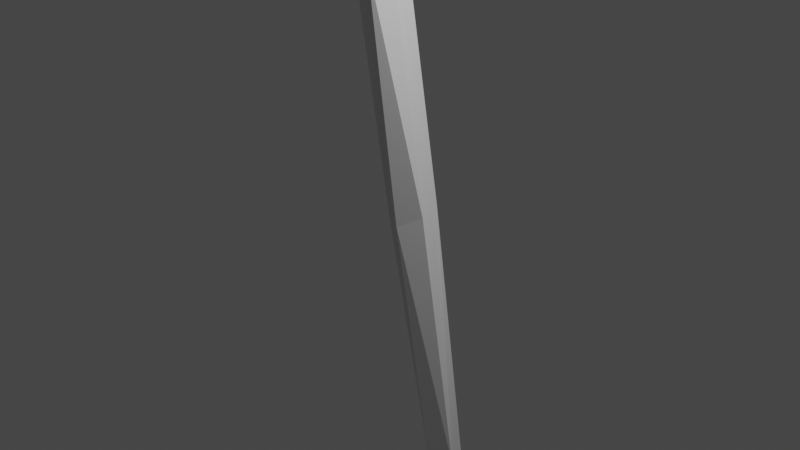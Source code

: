 # Source: rightFibula.blend  (saved by Blender 2.90.8; exported with 4.5.12 LTS)
import bpy
from mathutils import Matrix  # noqa: F401  (used for matrix-valued properties, if any)

bpy.ops.wm.read_factory_settings(use_empty=True)
scene = bpy.context.scene
scene.name = 'Scene'

# ---- collections
col_collection = bpy.data.collections.new('Collection'); scene.collection.children.link(col_collection)

# ---- materials (node trees are filled in below, after node groups)
mat_default_obj = bpy.data.materials.new('Default OBJ')
mat_default_obj.use_transparent_shadow = False

# ---- material node trees
mat_default_obj.use_nodes = True; mat_default_obj.node_tree.nodes.clear()
_N = mat_default_obj.node_tree.nodes; _L = mat_default_obj.node_tree.links
n0 = _N.new('ShaderNodeBsdfPrincipled'); n0.name = 'Principled BSDF'; n0.location = (10, 300)
n0.distribution = 'GGX'
n0.subsurface_method = 'BURLEY'
n0.inputs[3].default_value = 1.45
n0.inputs[27].default_value = (0.0, 0.0, 0.0, 1.0)
n0.inputs[28].default_value = 1.0
n1 = _N.new('ShaderNodeOutputMaterial'); n1.name = 'Material Output'; n1.location = (300, 300)
_L.new(n0.outputs[0], n1.inputs[0])
n1.is_active_output = True

# ---- world
world_world = bpy.data.worlds.new('World'); scene.world = world_world
world_world.use_nodes = True; world_world.node_tree.nodes.clear()
_N = world_world.node_tree.nodes; _L = world_world.node_tree.links
n0 = _N.new('ShaderNodeOutputWorld'); n0.name = 'World Output'; n0.location = (300, 300)
n1 = _N.new('ShaderNodeBackground'); n1.name = 'Background'; n1.location = (10, 300)
n1.inputs[0].default_value = (0.05088, 0.05088, 0.05088, 1.0)
_L.new(n1.outputs[0], n0.inputs[0])
n0.is_active_output = True
world_world.color = (0.05088, 0.05088, 0.05088)
world_world.use_sun_shadow = False
world_world.sun_shadow_jitter_overblur = 0.0

# ---- cameras
cam_camera = bpy.data.cameras.new('Camera')
cam_camera.clip_end = 100.0
cam_camera.ortho_scale = 7.314

# ---- lights
light_light = bpy.data.lights.new('Light', 'POINT')
light_light.transmission_factor = 0.0
light_light.energy = 1000.0
light_light.shadow_soft_size = 0.1
light_light.shadow_maximum_resolution = 0.006
light_light.use_absolute_resolution = True

# ---- meshes
me_mainskeleton = bpy.data.meshes.new('mainSkeleton')
me_mainskeleton.from_pydata([(-0.6184, 5.721, 0.75), (-0.5419, 5.092, 0.5412), (-0.4653, 5.615, 0.9055), (-0.6793, 6.158, 1.242), (-0.1591, 5.068, 0.8004), (-0.3888, 5.068, 0.6927), (-0.1284, 2.774, 0.3089), (-0.4961, 6.818, 1.254), (-0.6642, 6.522, 1.461), (-0.4038, 6.26, 1.333), (-0.02109, 6.369, 1.271), (-0.2357, 6.088, 1.264), (-0.02109, 5.751, 0.986), (0.0862, -7.817, -0.3219), (0.1163, -7.797, -0.7681), (0.0862, -8.284, -0.7256), (-0.8173, 6.407, 0.7033), (-0.6793, 6.53, 0.55), (-0.4804, 5.817, 0.4535), (-0.6028, 5.779, 0.5873), (0.622, -8.139, -0.05615), (0.3002, -8.398, -0.308), (0.4075, -8.421, -0.3726), (0.1471, -7.378, -0.6956), (0.132, -7.344, -0.3816), (0.1778, -6.827, -0.4048), (-0.02109, 2.707, 0.5319), (-0.08258, -0.04692, -0.07266), (-0.02109, -0.05673, 0.09593), (0.2694, -3.07, -0.2186), (0.1013, -0.01293, 0.1329), (0.2086, 0.1409, -0.3256), (0.5148, -3.003, -0.3331), (0.5606, -2.97, -0.4371), (-0.7257, 6.712, 1.193), (-0.8788, 6.165, 0.98), (-0.9554, 6.358, 1.022), (0.5148, -7.767, -0.8566), (0.4075, -7.932, -0.8636), (0.346, -7.489, -0.8342), (0.5455, -7.313, -0.9035), (0.7595, -7.415, -0.7779), (-0.8173, 6.912, 0.648), (-0.71, 7.155, 0.7893), (-0.6028, 7.171, 0.6831), (0.0862, 2.7, 0.4688), (0.2544, -2.981, -0.6864), (0.484, -5.898, -0.8795), (0.346, -5.942, -0.7003), (0.1013, 2.696, 0.1747), (-0.006019, 2.722, -0.1001), (0.2086, -5.938, -0.4056), (0.3309, -8.121, -0.06881), (0.1778, -8.181, -0.3248), (0.2393, -8.493, -0.5528), (-0.1899, 5.649, 1.003), (0.3002, -8.293, -0.7731), (0.6522, -7.863, 0.08959), (-0.3273, 2.735, 0.02535), (0.132, -3.075, -0.4049), (-0.05183, 5.203, 0.463), (-0.02109, 5.193, 0.6322), (0.009652, 4.315, 0.4203), (0.346, -7.326, 0.03861), (0.6986, -7.416, -0.02044), (0.6064, -6.937, -0.1255), (0.3617, -6.858, -0.0996), (-0.22, 5.926, 0.3909), (-0.22, 5.264, 0.2855), (-0.3888, 5.191, 0.3226), (0.6064, -5.936, -0.3127), (0.622, -5.889, -0.6157), (-0.2049, 4.409, 0.1394), (-0.006019, 5.112, 0.7291), (0.009652, 5.844, 0.8129), (-0.08258, 4.578, 0.2238), (-0.1133, 0.04623, -0.3542), (-0.006019, 5.865, 0.5684), (-0.2049, 6.561, 0.461), (0.05546, 6.506, 0.7015), (-0.05183, 6.903, 0.7089), (-0.5111, 7.204, 0.9042), (0.3309, -7.775, 0.05522), (-0.343, 6.896, 0.5374), (0.3309, -5.946, -0.1435), (0.3002, 0.09632, -0.03806), (0.03979, 6.423, 0.9222)], [], [(22, 52, 21), (22, 21, 54), (22, 20, 52), (0, 1, 2, 3), (4, 5, 6), (7, 8, 9), (10, 11, 12), (13, 14, 15), (16, 17, 18), (18, 19, 16), (23, 24, 25), (26, 6, 27), (26, 27, 28), (29, 30, 28), (31, 32, 33), (34, 8, 7), (16, 35, 36), (37, 38, 39), (35, 16, 19), (37, 40, 41), (42, 43, 44), (45, 26, 28), (46, 47, 48), (49, 31, 50), (48, 23, 25), (25, 51, 48), (19, 0, 35), (53, 15, 54), (54, 21, 53), (12, 11, 55), (56, 38, 57), (1, 58, 6), (6, 5, 1), (59, 46, 48), (59, 48, 51), (58, 50, 31), (60, 61, 62), (63, 64, 65), (66, 63, 65), (18, 67, 68), (68, 69, 18), (53, 13, 15), (55, 9, 3), (3, 2, 55), (56, 20, 22), (4, 6, 26), (70, 71, 33), (62, 49, 72), (73, 61, 74), (57, 64, 63), (68, 75, 72), (75, 68, 60), (12, 55, 4), (41, 64, 57), (73, 45, 49), (46, 33, 71), (27, 58, 76), (41, 40, 47), (55, 5, 4), (68, 67, 77), (60, 68, 77), (67, 78, 79), (67, 79, 77), (65, 70, 66), (37, 57, 38), (72, 50, 1), (1, 69, 72), (28, 27, 59), (62, 72, 75), (35, 3, 36), (38, 56, 39), (1, 0, 19), (15, 14, 56), (42, 16, 36), (9, 80, 81), (27, 46, 59), (45, 73, 4), (45, 4, 26), (81, 44, 43), (34, 43, 36), (47, 40, 39), (18, 17, 78), (67, 18, 78), (14, 23, 39), (43, 34, 7), (7, 81, 43), (69, 1, 19), (19, 18, 69), (59, 51, 29), (49, 50, 72), (41, 65, 64), (24, 63, 66), (24, 13, 82), (82, 63, 24), (17, 44, 83), (66, 25, 24), (60, 62, 75), (76, 58, 31), (70, 32, 29), (29, 84, 70), (27, 6, 58), (57, 20, 56), (55, 2, 5), (1, 5, 2), (17, 83, 78), (70, 84, 66), (65, 41, 71), (71, 70, 65), (50, 58, 1), (29, 28, 59), (28, 30, 45), (8, 34, 36), (48, 47, 39), (77, 74, 61), (77, 61, 60), (23, 48, 39), (3, 8, 36), (81, 7, 9), (31, 85, 32), (29, 32, 30), (9, 10, 80), (42, 44, 17), (56, 14, 39), (77, 79, 86), (77, 86, 74), (40, 37, 39), (43, 42, 36), (9, 11, 10), (85, 30, 32), (51, 84, 29), (49, 45, 85), (17, 16, 42), (44, 80, 83), (14, 13, 24), (24, 23, 14), (3, 9, 8), (22, 54, 56), (73, 62, 61), (27, 76, 46), (80, 10, 86), (80, 86, 79), (12, 74, 86), (57, 82, 52), (57, 52, 20), (83, 80, 78), (21, 52, 53), (11, 9, 55), (81, 80, 44), (33, 76, 31), (33, 46, 76), (12, 86, 10), (25, 66, 84), (51, 25, 84), (3, 35, 0), (80, 79, 78), (54, 15, 56), (41, 47, 71), (45, 30, 85), (46, 71, 47), (73, 49, 62), (37, 41, 57), (12, 4, 73), (52, 82, 13), (53, 52, 13), (68, 72, 69), (63, 82, 57), (12, 73, 74), (85, 31, 49), (33, 32, 70)])
me_mainskeleton.materials.append(mat_default_obj)
me_mainskeleton.use_remesh_fix_poles = True
me_mainskeleton.use_remesh_preserve_attributes = False
me_mainskeleton.use_mirror_vertex_groups = False
me_mainskeleton.update()

# ---- objects
ob_light = bpy.data.objects.new('Light', light_light)
ob_camera = bpy.data.objects.new('Camera', cam_camera)
ob_mainskeleton = bpy.data.objects.new('mainSkeleton', me_mainskeleton)

# ---- transforms, parenting, visibility, modifiers, constraints
ob_light.location = (4.076, 1.005, 5.904)
ob_light.rotation_euler = (0.6503, 0.05522, 1.866)
ob_light.lock_rotations_4d = False
ob_light.empty_display_type = 'ARROWS'
ob_light.color = (0.0, 0.0, 0.0, 0.0)
ob_light.lineart.crease_threshold = 0.0
ob_camera.location = (7.359, -6.926, 4.958)
ob_camera.rotation_euler = (1.109, 0.0, 0.8149)
ob_camera.lock_rotations_4d = False
ob_camera.empty_display_type = 'ARROWS'
ob_camera.color = (0.0, 0.0, 0.0, 0.0)
ob_camera.display_type = 'WIRE'
ob_camera.lineart.crease_threshold = 0.0
ob_mainskeleton.location = (0.0, 0.0, 0.0)
ob_mainskeleton.rotation_euler = (1.571, -0.0, 0.0)
ob_mainskeleton.lineart.crease_threshold = 0.0

# ---- collection membership
col_collection.objects.link(ob_light)
col_collection.objects.link(ob_camera)
col_collection.objects.link(ob_mainskeleton)

# ---- scene / render settings (as saved in the file)
scene.camera = ob_camera
scene.frame_start = 1; scene.frame_end = 250; scene.frame_set(1)
scene.render.engine = 'BLENDER_EEVEE_NEXT'
scene.cycles.use_denoising = False
scene.cycles.samples = 128
scene.cycles.sampling_pattern = 'TABULATED_SOBOL'
scene.cycles.use_adaptive_sampling = False
scene.cycles.use_light_tree = False
scene.view_settings.view_transform = 'Filmic'
bpy.context.view_layer.update()
